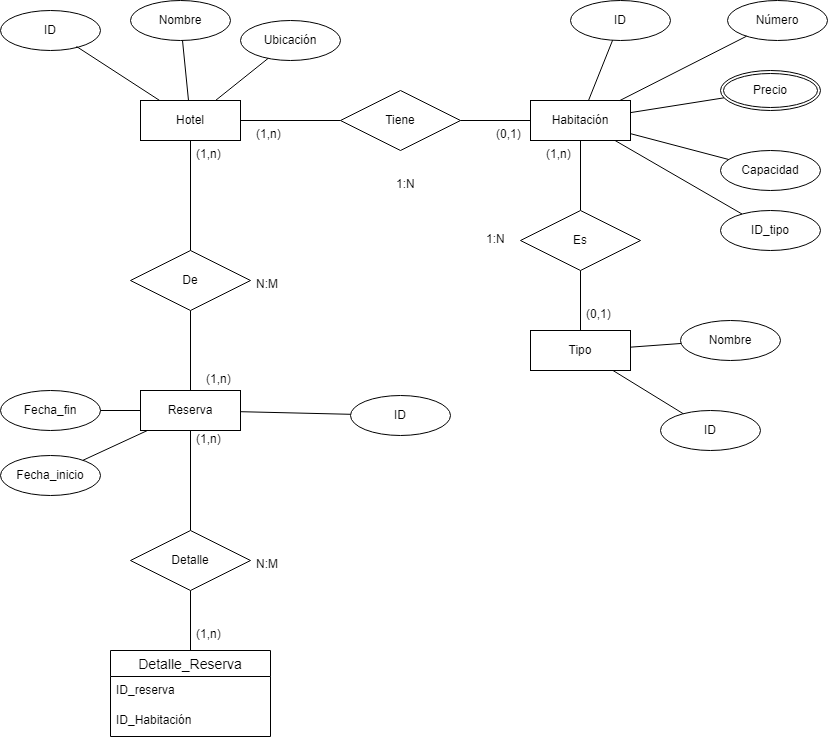

The diagram above was exported from draw.io. Its source (the exported page's mxGraphModel, read from the mxfile embedded in the PNG):
<mxGraphModel dx="1120" dy="476" grid="1" gridSize="10" guides="1" tooltips="1" connect="1" arrows="1" fold="1" page="1" pageScale="1" pageWidth="827" pageHeight="1169" math="0" shadow="0">
  <root>
    <mxCell id="0" />
    <mxCell id="1" parent="0" />
    <mxCell id="J2JqmK3Ni-GcaxntIfzy-1" value="Reserva" style="whiteSpace=wrap;html=1;align=center;" parent="1" vertex="1">
      <mxGeometry x="140" y="400" width="100" height="40" as="geometry" />
    </mxCell>
    <mxCell id="J2JqmK3Ni-GcaxntIfzy-2" value="Habitación" style="whiteSpace=wrap;html=1;align=center;" parent="1" vertex="1">
      <mxGeometry x="530" y="110" width="100" height="40" as="geometry" />
    </mxCell>
    <mxCell id="J2JqmK3Ni-GcaxntIfzy-3" value="Hotel" style="whiteSpace=wrap;html=1;align=center;" parent="1" vertex="1">
      <mxGeometry x="140" y="110" width="100" height="40" as="geometry" />
    </mxCell>
    <mxCell id="J2JqmK3Ni-GcaxntIfzy-4" value="Detalle_Reserva" style="swimlane;fontStyle=0;childLayout=stackLayout;horizontal=1;startSize=26;horizontalStack=0;resizeParent=1;resizeParentMax=0;resizeLast=0;collapsible=1;marginBottom=0;align=center;fontSize=14;" parent="1" vertex="1">
      <mxGeometry x="110" y="660" width="160" height="86" as="geometry" />
    </mxCell>
    <mxCell id="J2JqmK3Ni-GcaxntIfzy-5" value="ID_reserva" style="text;strokeColor=none;fillColor=none;spacingLeft=4;spacingRight=4;overflow=hidden;rotatable=0;points=[[0,0.5],[1,0.5]];portConstraint=eastwest;fontSize=12;whiteSpace=wrap;html=1;" parent="J2JqmK3Ni-GcaxntIfzy-4" vertex="1">
      <mxGeometry y="26" width="160" height="30" as="geometry" />
    </mxCell>
    <mxCell id="J2JqmK3Ni-GcaxntIfzy-6" value="ID_Habitación" style="text;strokeColor=none;fillColor=none;spacingLeft=4;spacingRight=4;overflow=hidden;rotatable=0;points=[[0,0.5],[1,0.5]];portConstraint=eastwest;fontSize=12;whiteSpace=wrap;html=1;" parent="J2JqmK3Ni-GcaxntIfzy-4" vertex="1">
      <mxGeometry y="56" width="160" height="30" as="geometry" />
    </mxCell>
    <mxCell id="J2JqmK3Ni-GcaxntIfzy-9" value="Número" style="ellipse;whiteSpace=wrap;html=1;align=center;" parent="1" vertex="1">
      <mxGeometry x="727" y="10" width="100" height="40" as="geometry" />
    </mxCell>
    <mxCell id="J2JqmK3Ni-GcaxntIfzy-10" value="ID" style="ellipse;whiteSpace=wrap;html=1;align=center;" parent="1" vertex="1">
      <mxGeometry x="570" y="10" width="100" height="40" as="geometry" />
    </mxCell>
    <mxCell id="J2JqmK3Ni-GcaxntIfzy-11" value="Capacidad" style="ellipse;whiteSpace=wrap;html=1;align=center;" parent="1" vertex="1">
      <mxGeometry x="720" y="160" width="100" height="40" as="geometry" />
    </mxCell>
    <mxCell id="J2JqmK3Ni-GcaxntIfzy-12" value="ID_tipo" style="ellipse;whiteSpace=wrap;html=1;align=center;" parent="1" vertex="1">
      <mxGeometry x="720" y="220" width="100" height="40" as="geometry" />
    </mxCell>
    <mxCell id="J2JqmK3Ni-GcaxntIfzy-13" value="Ubicación" style="ellipse;whiteSpace=wrap;html=1;align=center;" parent="1" vertex="1">
      <mxGeometry x="240" y="30" width="100" height="40" as="geometry" />
    </mxCell>
    <mxCell id="J2JqmK3Ni-GcaxntIfzy-14" value="Nombre" style="ellipse;whiteSpace=wrap;html=1;align=center;" parent="1" vertex="1">
      <mxGeometry x="130" y="10" width="100" height="40" as="geometry" />
    </mxCell>
    <mxCell id="J2JqmK3Ni-GcaxntIfzy-15" value="ID" style="ellipse;whiteSpace=wrap;html=1;align=center;" parent="1" vertex="1">
      <mxGeometry y="20" width="100" height="40" as="geometry" />
    </mxCell>
    <mxCell id="J2JqmK3Ni-GcaxntIfzy-16" value="Precio" style="ellipse;shape=doubleEllipse;margin=3;whiteSpace=wrap;html=1;align=center;" parent="1" vertex="1">
      <mxGeometry x="720" y="80" width="100" height="40" as="geometry" />
    </mxCell>
    <mxCell id="J2JqmK3Ni-GcaxntIfzy-17" value="Nombre" style="ellipse;whiteSpace=wrap;html=1;align=center;" parent="1" vertex="1">
      <mxGeometry x="680" y="330" width="100" height="40" as="geometry" />
    </mxCell>
    <mxCell id="J2JqmK3Ni-GcaxntIfzy-18" value="ID" style="ellipse;whiteSpace=wrap;html=1;align=center;" parent="1" vertex="1">
      <mxGeometry x="660" y="420" width="100" height="40" as="geometry" />
    </mxCell>
    <mxCell id="J2JqmK3Ni-GcaxntIfzy-19" value="Tipo" style="whiteSpace=wrap;html=1;align=center;" parent="1" vertex="1">
      <mxGeometry x="530" y="340" width="100" height="40" as="geometry" />
    </mxCell>
    <mxCell id="J2JqmK3Ni-GcaxntIfzy-20" value="ID" style="ellipse;whiteSpace=wrap;html=1;align=center;" parent="1" vertex="1">
      <mxGeometry x="350" y="405" width="100" height="40" as="geometry" />
    </mxCell>
    <mxCell id="J2JqmK3Ni-GcaxntIfzy-21" value="Fecha_fin" style="ellipse;whiteSpace=wrap;html=1;align=center;" parent="1" vertex="1">
      <mxGeometry y="400" width="100" height="40" as="geometry" />
    </mxCell>
    <mxCell id="J2JqmK3Ni-GcaxntIfzy-22" value="Fecha_inicio" style="ellipse;whiteSpace=wrap;html=1;align=center;" parent="1" vertex="1">
      <mxGeometry y="465" width="100" height="40" as="geometry" />
    </mxCell>
    <mxCell id="J2JqmK3Ni-GcaxntIfzy-23" value="" style="endArrow=none;html=1;rounded=0;" parent="1" source="J2JqmK3Ni-GcaxntIfzy-1" target="J2JqmK3Ni-GcaxntIfzy-20" edge="1">
      <mxGeometry relative="1" as="geometry">
        <mxPoint x="320" y="-35" as="sourcePoint" />
        <mxPoint x="480" y="-35" as="targetPoint" />
      </mxGeometry>
    </mxCell>
    <mxCell id="J2JqmK3Ni-GcaxntIfzy-24" value="" style="endArrow=none;html=1;rounded=0;" parent="1" source="J2JqmK3Ni-GcaxntIfzy-22" target="J2JqmK3Ni-GcaxntIfzy-1" edge="1">
      <mxGeometry relative="1" as="geometry">
        <mxPoint x="320" y="-35" as="sourcePoint" />
        <mxPoint x="480" y="-35" as="targetPoint" />
      </mxGeometry>
    </mxCell>
    <mxCell id="J2JqmK3Ni-GcaxntIfzy-25" value="" style="endArrow=none;html=1;rounded=0;" parent="1" source="J2JqmK3Ni-GcaxntIfzy-21" target="J2JqmK3Ni-GcaxntIfzy-1" edge="1">
      <mxGeometry relative="1" as="geometry">
        <mxPoint x="320" y="-35" as="sourcePoint" />
        <mxPoint x="480" y="-35" as="targetPoint" />
      </mxGeometry>
    </mxCell>
    <mxCell id="J2JqmK3Ni-GcaxntIfzy-26" value="" style="endArrow=none;html=1;rounded=0;" parent="1" source="J2JqmK3Ni-GcaxntIfzy-45" target="J2JqmK3Ni-GcaxntIfzy-2" edge="1">
      <mxGeometry relative="1" as="geometry">
        <mxPoint x="330" y="150" as="sourcePoint" />
        <mxPoint x="490" y="150" as="targetPoint" />
      </mxGeometry>
    </mxCell>
    <mxCell id="J2JqmK3Ni-GcaxntIfzy-27" value="" style="endArrow=none;html=1;rounded=0;" parent="1" source="J2JqmK3Ni-GcaxntIfzy-2" target="J2JqmK3Ni-GcaxntIfzy-9" edge="1">
      <mxGeometry relative="1" as="geometry">
        <mxPoint x="330" y="150" as="sourcePoint" />
        <mxPoint x="490" y="150" as="targetPoint" />
      </mxGeometry>
    </mxCell>
    <mxCell id="J2JqmK3Ni-GcaxntIfzy-29" value="" style="endArrow=none;html=1;rounded=0;" parent="1" source="J2JqmK3Ni-GcaxntIfzy-2" target="J2JqmK3Ni-GcaxntIfzy-16" edge="1">
      <mxGeometry relative="1" as="geometry">
        <mxPoint x="330" y="150" as="sourcePoint" />
        <mxPoint x="490" y="150" as="targetPoint" />
      </mxGeometry>
    </mxCell>
    <mxCell id="J2JqmK3Ni-GcaxntIfzy-30" value="" style="endArrow=none;html=1;rounded=0;" parent="1" source="J2JqmK3Ni-GcaxntIfzy-2" target="J2JqmK3Ni-GcaxntIfzy-11" edge="1">
      <mxGeometry relative="1" as="geometry">
        <mxPoint x="330" y="150" as="sourcePoint" />
        <mxPoint x="490" y="150" as="targetPoint" />
      </mxGeometry>
    </mxCell>
    <mxCell id="J2JqmK3Ni-GcaxntIfzy-31" value="" style="endArrow=none;html=1;rounded=0;" parent="1" source="J2JqmK3Ni-GcaxntIfzy-2" target="J2JqmK3Ni-GcaxntIfzy-12" edge="1">
      <mxGeometry relative="1" as="geometry">
        <mxPoint x="330" y="150" as="sourcePoint" />
        <mxPoint x="490" y="150" as="targetPoint" />
      </mxGeometry>
    </mxCell>
    <mxCell id="J2JqmK3Ni-GcaxntIfzy-32" value="" style="endArrow=none;html=1;rounded=0;" parent="1" source="J2JqmK3Ni-GcaxntIfzy-13" target="J2JqmK3Ni-GcaxntIfzy-3" edge="1">
      <mxGeometry relative="1" as="geometry">
        <mxPoint x="330" y="150" as="sourcePoint" />
        <mxPoint x="490" y="150" as="targetPoint" />
      </mxGeometry>
    </mxCell>
    <mxCell id="J2JqmK3Ni-GcaxntIfzy-33" value="" style="endArrow=none;html=1;rounded=0;" parent="1" source="J2JqmK3Ni-GcaxntIfzy-14" target="J2JqmK3Ni-GcaxntIfzy-3" edge="1">
      <mxGeometry relative="1" as="geometry">
        <mxPoint x="330" y="150" as="sourcePoint" />
        <mxPoint x="490" y="150" as="targetPoint" />
      </mxGeometry>
    </mxCell>
    <mxCell id="J2JqmK3Ni-GcaxntIfzy-34" value="" style="endArrow=none;html=1;rounded=0;entryX=0.76;entryY=0.9;entryDx=0;entryDy=0;entryPerimeter=0;" parent="1" source="J2JqmK3Ni-GcaxntIfzy-3" target="J2JqmK3Ni-GcaxntIfzy-15" edge="1">
      <mxGeometry relative="1" as="geometry">
        <mxPoint x="330" y="150" as="sourcePoint" />
        <mxPoint x="490" y="150" as="targetPoint" />
      </mxGeometry>
    </mxCell>
    <mxCell id="J2JqmK3Ni-GcaxntIfzy-37" value="" style="endArrow=none;html=1;rounded=0;" parent="1" source="J2JqmK3Ni-GcaxntIfzy-17" target="J2JqmK3Ni-GcaxntIfzy-19" edge="1">
      <mxGeometry relative="1" as="geometry">
        <mxPoint x="710" y="440" as="sourcePoint" />
        <mxPoint x="870" y="440" as="targetPoint" />
      </mxGeometry>
    </mxCell>
    <mxCell id="J2JqmK3Ni-GcaxntIfzy-38" value="" style="endArrow=none;html=1;rounded=0;" parent="1" source="J2JqmK3Ni-GcaxntIfzy-19" target="J2JqmK3Ni-GcaxntIfzy-18" edge="1">
      <mxGeometry relative="1" as="geometry">
        <mxPoint x="710" y="440" as="sourcePoint" />
        <mxPoint x="870" y="440" as="targetPoint" />
      </mxGeometry>
    </mxCell>
    <mxCell id="J2JqmK3Ni-GcaxntIfzy-42" value="" style="endArrow=none;html=1;rounded=0;" parent="1" source="iDfxWmp6_6hDEubhxfkP-2" target="J2JqmK3Ni-GcaxntIfzy-19" edge="1">
      <mxGeometry relative="1" as="geometry">
        <mxPoint x="130" y="150" as="sourcePoint" />
        <mxPoint x="190" y="210" as="targetPoint" />
      </mxGeometry>
    </mxCell>
    <mxCell id="J2JqmK3Ni-GcaxntIfzy-44" value="" style="endArrow=none;html=1;rounded=0;" parent="1" source="J2JqmK3Ni-GcaxntIfzy-2" target="J2JqmK3Ni-GcaxntIfzy-10" edge="1">
      <mxGeometry relative="1" as="geometry">
        <mxPoint x="330" y="150" as="sourcePoint" />
        <mxPoint x="490" y="150" as="targetPoint" />
      </mxGeometry>
    </mxCell>
    <mxCell id="J2JqmK3Ni-GcaxntIfzy-46" value="" style="endArrow=none;html=1;rounded=0;" parent="1" source="J2JqmK3Ni-GcaxntIfzy-3" target="J2JqmK3Ni-GcaxntIfzy-45" edge="1">
      <mxGeometry relative="1" as="geometry">
        <mxPoint x="240" y="130" as="sourcePoint" />
        <mxPoint x="530" y="130" as="targetPoint" />
      </mxGeometry>
    </mxCell>
    <mxCell id="J2JqmK3Ni-GcaxntIfzy-45" value="Tiene" style="shape=rhombus;perimeter=rhombusPerimeter;whiteSpace=wrap;html=1;align=center;" parent="1" vertex="1">
      <mxGeometry x="340" y="100" width="120" height="60" as="geometry" />
    </mxCell>
    <mxCell id="J2JqmK3Ni-GcaxntIfzy-47" value="" style="endArrow=none;html=1;rounded=0;" parent="1" source="J2JqmK3Ni-GcaxntIfzy-48" target="J2JqmK3Ni-GcaxntIfzy-1" edge="1">
      <mxGeometry relative="1" as="geometry">
        <mxPoint x="320" y="265" as="sourcePoint" />
        <mxPoint x="480" y="265" as="targetPoint" />
      </mxGeometry>
    </mxCell>
    <mxCell id="J2JqmK3Ni-GcaxntIfzy-48" value="De" style="shape=rhombus;perimeter=rhombusPerimeter;whiteSpace=wrap;html=1;align=center;" parent="1" vertex="1">
      <mxGeometry x="130" y="260" width="120" height="60" as="geometry" />
    </mxCell>
    <mxCell id="J2JqmK3Ni-GcaxntIfzy-50" value="" style="endArrow=none;html=1;rounded=0;" parent="1" source="J2JqmK3Ni-GcaxntIfzy-51" target="J2JqmK3Ni-GcaxntIfzy-1" edge="1">
      <mxGeometry relative="1" as="geometry">
        <mxPoint x="320" y="465" as="sourcePoint" />
        <mxPoint x="480" y="465" as="targetPoint" />
      </mxGeometry>
    </mxCell>
    <mxCell id="J2JqmK3Ni-GcaxntIfzy-52" value="N:M" style="text;strokeColor=none;fillColor=none;spacingLeft=4;spacingRight=4;overflow=hidden;rotatable=0;points=[[0,0.5],[1,0.5]];portConstraint=eastwest;fontSize=12;whiteSpace=wrap;html=1;" parent="1" vertex="1">
      <mxGeometry x="250" y="280" width="40" height="30" as="geometry" />
    </mxCell>
    <mxCell id="J2JqmK3Ni-GcaxntIfzy-53" value="1:N" style="text;strokeColor=none;fillColor=none;spacingLeft=4;spacingRight=4;overflow=hidden;rotatable=0;points=[[0,0.5],[1,0.5]];portConstraint=eastwest;fontSize=12;whiteSpace=wrap;html=1;" parent="1" vertex="1">
      <mxGeometry x="480" y="235" width="40" height="30" as="geometry" />
    </mxCell>
    <mxCell id="J2JqmK3Ni-GcaxntIfzy-54" value="(1,n)" style="text;strokeColor=none;fillColor=none;spacingLeft=4;spacingRight=4;overflow=hidden;rotatable=0;points=[[0,0.5],[1,0.5]];portConstraint=eastwest;fontSize=12;whiteSpace=wrap;html=1;" parent="1" vertex="1">
      <mxGeometry x="250" y="130" width="40" height="30" as="geometry" />
    </mxCell>
    <mxCell id="J2JqmK3Ni-GcaxntIfzy-55" value="(1,n)" style="text;strokeColor=none;fillColor=none;spacingLeft=4;spacingRight=4;overflow=hidden;rotatable=0;points=[[0,0.5],[1,0.5]];portConstraint=eastwest;fontSize=12;whiteSpace=wrap;html=1;" parent="1" vertex="1">
      <mxGeometry x="190" y="150" width="40" height="30" as="geometry" />
    </mxCell>
    <mxCell id="J2JqmK3Ni-GcaxntIfzy-56" value="(0,1)" style="text;strokeColor=none;fillColor=none;spacingLeft=4;spacingRight=4;overflow=hidden;rotatable=0;points=[[0,0.5],[1,0.5]];portConstraint=eastwest;fontSize=12;whiteSpace=wrap;html=1;" parent="1" vertex="1">
      <mxGeometry x="490" y="130" width="40" height="30" as="geometry" />
    </mxCell>
    <mxCell id="J2JqmK3Ni-GcaxntIfzy-57" value="(0,1)" style="text;strokeColor=none;fillColor=none;spacingLeft=4;spacingRight=4;overflow=hidden;rotatable=0;points=[[0,0.5],[1,0.5]];portConstraint=eastwest;fontSize=12;whiteSpace=wrap;html=1;" parent="1" vertex="1">
      <mxGeometry x="580" y="310" width="40" height="30" as="geometry" />
    </mxCell>
    <mxCell id="J2JqmK3Ni-GcaxntIfzy-58" value="1:N" style="text;strokeColor=none;fillColor=none;spacingLeft=4;spacingRight=4;overflow=hidden;rotatable=0;points=[[0,0.5],[1,0.5]];portConstraint=eastwest;fontSize=12;whiteSpace=wrap;html=1;" parent="1" vertex="1">
      <mxGeometry x="390" y="180" width="40" height="30" as="geometry" />
    </mxCell>
    <mxCell id="J2JqmK3Ni-GcaxntIfzy-59" value="(1,n)" style="text;strokeColor=none;fillColor=none;spacingLeft=4;spacingRight=4;overflow=hidden;rotatable=0;points=[[0,0.5],[1,0.5]];portConstraint=eastwest;fontSize=12;whiteSpace=wrap;html=1;" parent="1" vertex="1">
      <mxGeometry x="540" y="150" width="40" height="30" as="geometry" />
    </mxCell>
    <mxCell id="J2JqmK3Ni-GcaxntIfzy-60" value="(1,n)" style="text;strokeColor=none;fillColor=none;spacingLeft=4;spacingRight=4;overflow=hidden;rotatable=0;points=[[0,0.5],[1,0.5]];portConstraint=eastwest;fontSize=12;whiteSpace=wrap;html=1;" parent="1" vertex="1">
      <mxGeometry x="190" y="435" width="40" height="30" as="geometry" />
    </mxCell>
    <mxCell id="J2JqmK3Ni-GcaxntIfzy-61" value="N:M" style="text;strokeColor=none;fillColor=none;spacingLeft=4;spacingRight=4;overflow=hidden;rotatable=0;points=[[0,0.5],[1,0.5]];portConstraint=eastwest;fontSize=12;whiteSpace=wrap;html=1;" parent="1" vertex="1">
      <mxGeometry x="250" y="560" width="40" height="30" as="geometry" />
    </mxCell>
    <mxCell id="J2JqmK3Ni-GcaxntIfzy-62" value="(1,n)" style="text;strokeColor=none;fillColor=none;spacingLeft=4;spacingRight=4;overflow=hidden;rotatable=0;points=[[0,0.5],[1,0.5]];portConstraint=eastwest;fontSize=12;whiteSpace=wrap;html=1;" parent="1" vertex="1">
      <mxGeometry x="200" y="375" width="40" height="30" as="geometry" />
    </mxCell>
    <mxCell id="J2JqmK3Ni-GcaxntIfzy-63" value="(1,n)" style="text;strokeColor=none;fillColor=none;spacingLeft=4;spacingRight=4;overflow=hidden;rotatable=0;points=[[0,0.5],[1,0.5]];portConstraint=eastwest;fontSize=12;whiteSpace=wrap;html=1;" parent="1" vertex="1">
      <mxGeometry x="190" y="630" width="40" height="30" as="geometry" />
    </mxCell>
    <mxCell id="iDfxWmp6_6hDEubhxfkP-3" value="" style="endArrow=none;html=1;rounded=0;" edge="1" parent="1" source="J2JqmK3Ni-GcaxntIfzy-2" target="iDfxWmp6_6hDEubhxfkP-2">
      <mxGeometry relative="1" as="geometry">
        <mxPoint x="580" y="150" as="sourcePoint" />
        <mxPoint x="580" y="340" as="targetPoint" />
      </mxGeometry>
    </mxCell>
    <mxCell id="iDfxWmp6_6hDEubhxfkP-2" value="Es" style="shape=rhombus;perimeter=rhombusPerimeter;whiteSpace=wrap;html=1;align=center;" vertex="1" parent="1">
      <mxGeometry x="520" y="220" width="120" height="60" as="geometry" />
    </mxCell>
    <mxCell id="iDfxWmp6_6hDEubhxfkP-4" value="" style="endArrow=none;html=1;rounded=0;" edge="1" parent="1" source="J2JqmK3Ni-GcaxntIfzy-48" target="J2JqmK3Ni-GcaxntIfzy-3">
      <mxGeometry relative="1" as="geometry">
        <mxPoint x="450" y="350" as="sourcePoint" />
        <mxPoint x="610" y="350" as="targetPoint" />
      </mxGeometry>
    </mxCell>
    <mxCell id="iDfxWmp6_6hDEubhxfkP-5" value="" style="endArrow=none;html=1;rounded=0;" edge="1" parent="1" source="J2JqmK3Ni-GcaxntIfzy-4" target="J2JqmK3Ni-GcaxntIfzy-51">
      <mxGeometry relative="1" as="geometry">
        <mxPoint x="182" y="635" as="sourcePoint" />
        <mxPoint x="189" y="440" as="targetPoint" />
      </mxGeometry>
    </mxCell>
    <mxCell id="J2JqmK3Ni-GcaxntIfzy-51" value="Detalle" style="shape=rhombus;perimeter=rhombusPerimeter;whiteSpace=wrap;html=1;align=center;" parent="1" vertex="1">
      <mxGeometry x="130" y="540" width="120" height="60" as="geometry" />
    </mxCell>
  </root>
</mxGraphModel>